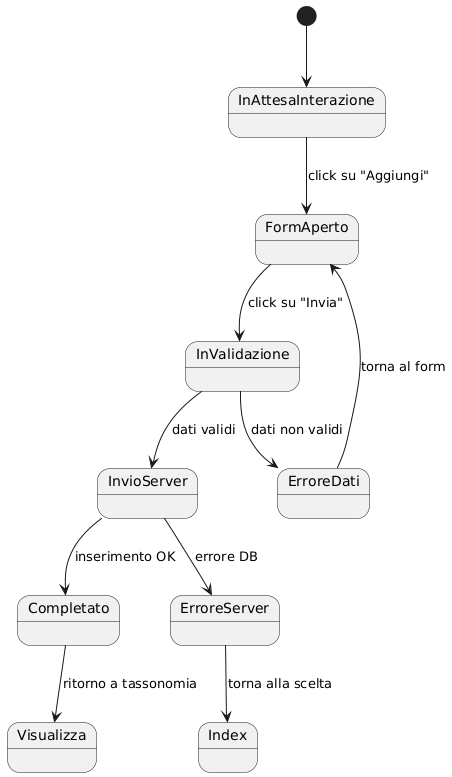

The diagram above was rendered by PlantUML. Its source (embedded in the PNG):
@startuml
[*] --> InAttesaInterazione

InAttesaInterazione --> FormAperto : click su "Aggiungi"
FormAperto --> InValidazione : click su "Invia"

InValidazione --> ErroreDati : dati non validi
InValidazione --> InvioServer : dati validi

InvioServer --> Completato : inserimento OK
InvioServer --> ErroreServer : errore DB

ErroreDati --> FormAperto : torna al form
ErroreServer --> Index : torna alla scelta

Completato --> Visualizza : ritorno a tassonomia
@enduml